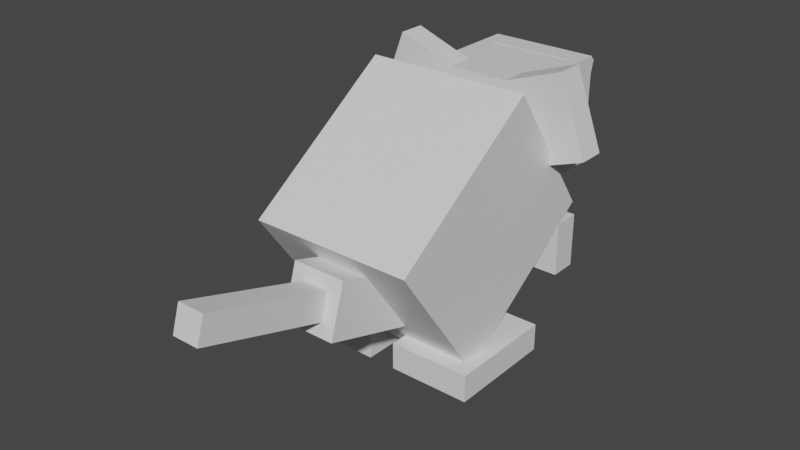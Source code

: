 # Source: raticate.blend  (saved by Blender 2.81.16; exported with 4.5.12 LTS)
import bpy
from mathutils import Matrix  # noqa: F401  (used for matrix-valued properties, if any)

bpy.ops.wm.read_factory_settings(use_empty=True)
scene = bpy.context.scene
scene.name = 'Scene'

# ---- collections
col_collection = bpy.data.collections.new('Collection'); scene.collection.children.link(col_collection)

# ---- materials (node trees are filled in below, after node groups)
mat_default_obj = bpy.data.materials.new('Default OBJ')
mat_default_obj.use_transparent_shadow = False

# ---- material node trees
mat_default_obj.use_nodes = True; mat_default_obj.node_tree.nodes.clear()
_N = mat_default_obj.node_tree.nodes; _L = mat_default_obj.node_tree.links
n0 = _N.new('ShaderNodeOutputMaterial'); n0.name = 'Material Output'; n0.location = (300, 300)
n1 = _N.new('ShaderNodeBsdfPrincipled'); n1.name = 'Principled BSDF'; n1.location = (10, 300)
n1.distribution = 'GGX'
n1.subsurface_method = 'BURLEY'
n1.inputs[3].default_value = 1.45
n1.inputs[27].default_value = (0.0, 0.0, 0.0, 1.0)
n1.inputs[28].default_value = 1.0
_L.new(n1.outputs[0], n0.inputs[0])
n0.is_active_output = True

# ---- world
world_world = bpy.data.worlds.new('World'); scene.world = world_world
world_world.use_nodes = True; world_world.node_tree.nodes.clear()
_N = world_world.node_tree.nodes; _L = world_world.node_tree.links
n0 = _N.new('ShaderNodeOutputWorld'); n0.name = 'World Output'; n0.location = (300, 300)
n1 = _N.new('ShaderNodeBackground'); n1.name = 'Background'; n1.location = (10, 300)
n1.inputs[0].default_value = (0.05088, 0.05088, 0.05088, 1.0)
_L.new(n1.outputs[0], n0.inputs[0])
n0.is_active_output = True
world_world.color = (0.05088, 0.05088, 0.05088)
world_world.use_sun_shadow = False
world_world.sun_shadow_jitter_overblur = 0.0

# ---- meshes
me_body = bpy.data.meshes.new('body')
me_body.from_pydata([(0.1875, -0.2791, 0.07164), (-0.1875, -0.2791, 0.07164), (-0.1875, -0.02812, -0.2867), (0.1875, -0.02812, -0.2867), (-0.1875, 0.02812, 0.2867), (0.1875, 0.02812, 0.2867), (0.1875, 0.2791, -0.07164), (-0.1875, 0.2791, -0.07164)], [], [(0, 1, 2, 3), (4, 5, 6, 7), (3, 2, 7, 6), (5, 4, 1, 0), (5, 0, 3, 6), (1, 4, 7, 2)])
_uv = me_body.uv_layers.new(name='UVMap')
_uv.uv.foreach_set('vector', [0.09375, 0.0, 0.1875, 0.0, 0.1875, 0.2188, 0.09375, 0.2188, 0.2812, 0.0, 0.375, 0.0, 0.375, 0.2188, 0.2812, 0.2188, 0.09375, 0.2188, 0.1875, 0.2188, 0.1875, 0.4062, 0.09375, 0.4062, 0.1875, 0.2188, 0.2812, 0.2188, 0.2812, 0.4062, 0.1875, 0.4062, 0.0, 0.0, 0.09375, 0.0, 0.09375, 0.2188, 0.0, 0.2188, 0.1875, 0.0, 0.2812, 0.0, 0.2812, 0.2188, 0.1875, 0.2188])
me_body.materials.append(mat_default_obj)
me_body.use_remesh_fix_poles = True
me_body.use_remesh_preserve_attributes = False
me_body.use_mirror_vertex_groups = False
me_body.update()
me_leftfoot = bpy.data.meshes.new('leftfoot')
me_leftfoot.from_pydata([(0.09375, -0.03125, -0.125), (-0.09375, -0.03125, -0.125), (-0.09375, 0.03125, -0.125), (0.09375, 0.03125, -0.125), (-0.09375, -0.03125, 0.125), (0.09375, -0.03125, 0.125), (0.09375, 0.03125, 0.125), (-0.09375, 0.03125, 0.125)], [], [(0, 1, 2, 3), (4, 5, 6, 7), (3, 2, 7, 6), (5, 4, 1, 0), (5, 0, 3, 6), (1, 4, 7, 2)])
_uv = me_leftfoot.uv_layers.new(name='UVMap')
_uv.uv.foreach_set('vector', [0.6875, 0.0, 0.7344, 0.0, 0.7344, 0.03125, 0.6875, 0.03125, 0.7969, 0.0, 0.8438, 0.0, 0.8438, 0.03125, 0.7969, 0.03125, 0.6875, 0.03125, 0.7344, 0.03125, 0.7344, 0.1562, 0.6875, 0.1562, 0.7344, 0.03125, 0.7812, 0.03125, 0.7812, 0.1562, 0.7344, 0.1562, 0.625, 0.0, 0.6875, 0.0, 0.6875, 0.03125, 0.625, 0.03125, 0.7344, 0.0, 0.7969, 0.0, 0.7969, 0.03125, 0.7344, 0.03125])
me_leftfoot.materials.append(mat_default_obj)
me_leftfoot.use_remesh_fix_poles = True
me_leftfoot.use_remesh_preserve_attributes = False
me_leftfoot.use_mirror_vertex_groups = False
me_leftfoot.update()
me_rightfoot = bpy.data.meshes.new('rightfoot')
me_rightfoot.from_pydata([(0.09375, -0.03125, -0.125), (-0.09375, -0.03125, -0.125), (-0.09375, 0.03125, -0.125), (0.09375, 0.03125, -0.125), (-0.09375, -0.03125, 0.125), (0.09375, -0.03125, 0.125), (0.09375, 0.03125, 0.125), (-0.09375, 0.03125, 0.125)], [], [(0, 1, 2, 3), (4, 5, 6, 7), (3, 2, 7, 6), (5, 4, 1, 0), (5, 0, 3, 6), (1, 4, 7, 2)])
_uv = me_rightfoot.uv_layers.new(name='UVMap')
_uv.uv.foreach_set('vector', [0.6875, 0.0, 0.7344, 0.0, 0.7344, 0.03125, 0.6875, 0.03125, 0.7969, 0.0, 0.8438, 0.0, 0.8438, 0.03125, 0.7969, 0.03125, 0.6875, 0.03125, 0.7344, 0.03125, 0.7344, 0.1562, 0.6875, 0.1562, 0.7344, 0.03125, 0.7812, 0.03125, 0.7812, 0.1562, 0.7344, 0.1562, 0.625, 0.0, 0.6875, 0.0, 0.6875, 0.03125, 0.625, 0.03125, 0.7344, 0.0, 0.7969, 0.0, 0.7969, 0.03125, 0.7344, 0.03125])
me_rightfoot.materials.append(mat_default_obj)
me_rightfoot.use_remesh_fix_poles = True
me_rightfoot.use_remesh_preserve_attributes = False
me_rightfoot.use_mirror_vertex_groups = False
me_rightfoot.update()
me_right_arm = bpy.data.meshes.new('right_arm')
me_right_arm.from_pydata([(0.0625, -0.125, -0.0625), (-0.0625, -0.125, -0.0625), (-0.0625, 0.0, -0.0625), (0.0625, 0.0, -0.0625), (-0.0625, -0.125, 0.0), (0.0625, -0.125, 0.0), (0.0625, 0.0, 0.0), (-0.0625, 0.0, 0.0)], [], [(0, 1, 2, 3), (4, 5, 6, 7), (3, 2, 7, 6), (5, 4, 1, 0), (5, 0, 3, 6), (1, 4, 7, 2)])
_uv = me_right_arm.uv_layers.new(name='UVMap')
_uv.uv.foreach_set('vector', [0.01562, 0.5625, 0.04688, 0.5625, 0.04688, 0.625, 0.01562, 0.625, 0.0625, 0.5625, 0.09375, 0.5625, 0.09375, 0.625, 0.0625, 0.625, 0.01562, 0.625, 0.04688, 0.625, 0.04688, 0.6562, 0.01562, 0.6562, 0.04688, 0.625, 0.07812, 0.625, 0.07812, 0.6562, 0.04688, 0.6562, 0.0, 0.5625, 0.01562, 0.5625, 0.01562, 0.625, 0.0, 0.625, 0.04688, 0.5625, 0.0625, 0.5625, 0.0625, 0.625, 0.04688, 0.625])
me_right_arm.materials.append(mat_default_obj)
me_right_arm.use_remesh_fix_poles = True
me_right_arm.use_remesh_preserve_attributes = False
me_right_arm.use_mirror_vertex_groups = False
me_right_arm.update()
me_leftarm = bpy.data.meshes.new('leftarm')
me_leftarm.from_pydata([(0.0625, -0.125, -0.0625), (-0.0625, -0.125, -0.0625), (-0.0625, 0.0, -0.0625), (0.0625, 0.0, -0.0625), (-0.0625, -0.125, 0.0), (0.0625, -0.125, 0.0), (0.0625, 0.0, 0.0), (-0.0625, 0.0, 0.0)], [], [(0, 1, 2, 3), (4, 5, 6, 7), (3, 2, 7, 6), (5, 4, 1, 0), (5, 0, 3, 6), (1, 4, 7, 2)])
_uv = me_leftarm.uv_layers.new(name='UVMap')
_uv.uv.foreach_set('vector', [0.01562, 0.4375, 0.04688, 0.4375, 0.04688, 0.5, 0.01562, 0.5, 0.0625, 0.4375, 0.09375, 0.4375, 0.09375, 0.5, 0.0625, 0.5, 0.01562, 0.5, 0.04688, 0.5, 0.04688, 0.5312, 0.01562, 0.5312, 0.04688, 0.5, 0.07812, 0.5, 0.07812, 0.5312, 0.04688, 0.5312, 0.0, 0.4375, 0.01562, 0.4375, 0.01562, 0.5, 0.0, 0.5, 0.04688, 0.4375, 0.0625, 0.4375, 0.0625, 0.5, 0.04688, 0.5])
me_leftarm.materials.append(mat_default_obj)
me_leftarm.use_remesh_fix_poles = True
me_leftarm.use_remesh_preserve_attributes = False
me_leftarm.use_mirror_vertex_groups = False
me_leftarm.update()
me_tail1 = bpy.data.meshes.new('tail1')
me_tail1.from_pydata([(0.0625, -0.09665, -0.1009), (-0.0625, -0.09665, -0.1009), (-0.0625, 0.02277, -0.1379), (0.0625, 0.02277, -0.1379), (-0.0625, -0.02277, 0.1379), (0.0625, -0.02277, 0.1379), (0.0625, 0.09665, 0.1009), (-0.0625, 0.09665, 0.1009)], [], [(0, 1, 2, 3), (4, 5, 6, 7), (3, 2, 7, 6), (5, 4, 1, 0), (5, 0, 3, 6), (1, 4, 7, 2)])
_uv = me_tail1.uv_layers.new(name='UVMap')
_uv.uv.foreach_set('vector', [0.6875, 0.1562, 0.7188, 0.1562, 0.7188, 0.2188, 0.6875, 0.2188, 0.7812, 0.1562, 0.8125, 0.1562, 0.8125, 0.2188, 0.7812, 0.2188, 0.6875, 0.2188, 0.7188, 0.2188, 0.7188, 0.3438, 0.6875, 0.3438, 0.7188, 0.2188, 0.75, 0.2188, 0.75, 0.3438, 0.7188, 0.3438, 0.625, 0.1562, 0.6875, 0.1562, 0.6875, 0.2188, 0.625, 0.2188, 0.7188, 0.1562, 0.7812, 0.1562, 0.7812, 0.2188, 0.7188, 0.2188])
me_tail1.materials.append(mat_default_obj)
me_tail1.use_remesh_fix_poles = True
me_tail1.use_remesh_preserve_attributes = False
me_tail1.use_mirror_vertex_groups = False
me_tail1.update()
me_tail2 = bpy.data.meshes.new('tail2')
me_tail2.from_pydata([(0.03125, -0.07603, -0.14), (-0.03125, -0.07603, -0.14), (-0.03125, -0.01632, -0.1585), (0.03125, -0.01632, -0.1585), (-0.03125, 0.01632, 0.1585), (0.03125, 0.01632, 0.1585), (0.03125, 0.07603, 0.14), (-0.03125, 0.07603, 0.14)], [], [(0, 1, 2, 3), (4, 5, 6, 7), (3, 2, 7, 6), (5, 4, 1, 0), (5, 0, 3, 6), (1, 4, 7, 2)])
_uv = me_tail2.uv_layers.new(name='UVMap')
_uv.uv.foreach_set('vector', [0.7031, 0.375, 0.7188, 0.375, 0.7188, 0.4062, 0.7031, 0.4062, 0.7969, 0.375, 0.8125, 0.375, 0.8125, 0.4062, 0.7969, 0.4062, 0.7031, 0.4062, 0.7188, 0.4062, 0.7188, 0.5625, 0.7031, 0.5625, 0.7188, 0.4062, 0.7344, 0.4062, 0.7344, 0.5625, 0.7188, 0.5625, 0.625, 0.375, 0.7031, 0.375, 0.7031, 0.4062, 0.625, 0.4062, 0.7188, 0.375, 0.7969, 0.375, 0.7969, 0.4062, 0.7188, 0.4062])
me_tail2.materials.append(mat_default_obj)
me_tail2.use_remesh_fix_poles = True
me_tail2.use_remesh_preserve_attributes = False
me_tail2.use_mirror_vertex_groups = False
me_tail2.update()
me_head = bpy.data.meshes.new('head')
me_head.from_pydata([(0.125, 0.0, -0.25), (-0.125, 0.0, -0.25), (-0.125, 0.25, -0.25), (0.125, 0.25, -0.25), (-0.125, 0.0, 1.49e-08), (0.125, 0.0, 1.49e-08), (0.125, 0.25, 1.49e-08), (-0.125, 0.25, 1.49e-08)], [], [(0, 1, 2, 3), (4, 5, 6, 7), (3, 2, 7, 6), (5, 4, 1, 0), (5, 0, 3, 6), (1, 4, 7, 2)])
_uv = me_head.uv_layers.new(name='UVMap')
_uv.uv.foreach_set('vector', [0.4375, 0.0, 0.5, 0.0, 0.5, 0.125, 0.4375, 0.125, 0.5625, 0.0, 0.625, 0.0, 0.625, 0.125, 0.5625, 0.125, 0.4375, 0.125, 0.5, 0.125, 0.5, 0.25, 0.4375, 0.25, 0.5, 0.125, 0.5625, 0.125, 0.5625, 0.25, 0.5, 0.25, 0.375, 0.0, 0.4375, 0.0, 0.4375, 0.125, 0.375, 0.125, 0.5, 0.0, 0.5625, 0.0, 0.5625, 0.125, 0.5, 0.125])
me_head.materials.append(mat_default_obj)
me_head.use_remesh_fix_poles = True
me_head.use_remesh_preserve_attributes = False
me_head.use_mirror_vertex_groups = False
me_head.update()
me_rightear = bpy.data.meshes.new('rightear')
me_rightear.from_pydata([(0.1202, -0.05603, -0.03125), (-0.05603, -0.1202, -0.03125), (-0.1202, 0.05603, -0.03125), (0.05603, 0.1202, -0.03125), (-0.05603, -0.1202, 0.03125), (0.1202, -0.05603, 0.03125), (0.05603, 0.1202, 0.03125), (-0.1202, 0.05603, 0.03125)], [], [(0, 1, 2, 3), (4, 5, 6, 7), (3, 2, 7, 6), (5, 4, 1, 0), (5, 0, 3, 6), (1, 4, 7, 2)])
_uv = me_rightear.uv_layers.new(name='UVMap')
_uv.uv.foreach_set('vector', [0.125, 0.4375, 0.1719, 0.4375, 0.1719, 0.5312, 0.125, 0.5312, 0.1875, 0.4375, 0.2344, 0.4375, 0.2344, 0.5312, 0.1875, 0.5312, 0.125, 0.5312, 0.1719, 0.5312, 0.1719, 0.5625, 0.125, 0.5625, 0.1719, 0.5312, 0.2188, 0.5312, 0.2188, 0.5625, 0.1719, 0.5625, 0.1094, 0.4375, 0.125, 0.4375, 0.125, 0.5312, 0.1094, 0.5312, 0.1719, 0.4375, 0.1875, 0.4375, 0.1875, 0.5312, 0.1719, 0.5312])
me_rightear.materials.append(mat_default_obj)
me_rightear.use_remesh_fix_poles = True
me_rightear.use_remesh_preserve_attributes = False
me_rightear.use_mirror_vertex_groups = False
me_rightear.update()
me_leftear = bpy.data.meshes.new('leftear')
me_leftear.from_pydata([(0.05603, -0.1202, -0.03125), (-0.1202, -0.05603, -0.03125), (-0.05603, 0.1202, -0.03125), (0.1202, 0.05603, -0.03125), (-0.1202, -0.05603, 0.03125), (0.05603, -0.1202, 0.03125), (0.1202, 0.05603, 0.03125), (-0.05603, 0.1202, 0.03125)], [], [(0, 1, 2, 3), (4, 5, 6, 7), (3, 2, 7, 6), (5, 4, 1, 0), (5, 0, 3, 6), (1, 4, 7, 2)])
_uv = me_leftear.uv_layers.new(name='UVMap')
_uv.uv.foreach_set('vector', [0.125, 0.5625, 0.1719, 0.5625, 0.1719, 0.6562, 0.125, 0.6562, 0.1875, 0.5625, 0.2344, 0.5625, 0.2344, 0.6562, 0.1875, 0.6562, 0.125, 0.6562, 0.1719, 0.6562, 0.1719, 0.6875, 0.125, 0.6875, 0.1719, 0.6562, 0.2188, 0.6562, 0.2188, 0.6875, 0.1719, 0.6875, 0.1094, 0.5625, 0.125, 0.5625, 0.125, 0.6562, 0.1094, 0.6562, 0.1719, 0.5625, 0.1875, 0.5625, 0.1875, 0.6562, 0.1719, 0.6562])
me_leftear.materials.append(mat_default_obj)
me_leftear.use_remesh_fix_poles = True
me_leftear.use_remesh_preserve_attributes = False
me_leftear.use_mirror_vertex_groups = False
me_leftear.update()
me_snout = bpy.data.meshes.new('snout')
me_snout.from_pydata([(0.09375, -0.1364, -0.0304), (-0.09375, -0.1364, -0.0304), (-0.09375, 0.1062, -0.09088), (0.09375, 0.1062, -0.09088), (-0.09375, -0.1062, 0.09088), (0.09375, -0.1062, 0.09088), (0.09375, 0.1364, 0.0304), (-0.09375, 0.1364, 0.0304)], [], [(0, 1, 2, 3), (4, 5, 6, 7), (3, 2, 7, 6), (5, 4, 1, 0), (5, 0, 3, 6), (1, 4, 7, 2)])
_uv = me_snout.uv_layers.new(name='UVMap')
_uv.uv.foreach_set('vector', [0.4062, 0.25, 0.4531, 0.25, 0.4531, 0.375, 0.4062, 0.375, 0.4844, 0.25, 0.5312, 0.25, 0.5312, 0.375, 0.4844, 0.375, 0.4062, 0.375, 0.4531, 0.375, 0.4531, 0.4375, 0.4062, 0.4375, 0.4531, 0.375, 0.5, 0.375, 0.5, 0.4375, 0.4531, 0.4375, 0.375, 0.25, 0.4062, 0.25, 0.4062, 0.375, 0.375, 0.375, 0.4531, 0.25, 0.4844, 0.25, 0.4844, 0.375, 0.4531, 0.375])
me_snout.materials.append(mat_default_obj)
me_snout.use_remesh_fix_poles = True
me_snout.use_remesh_preserve_attributes = False
me_snout.use_mirror_vertex_groups = False
me_snout.update()

# ---- objects
ob_body = bpy.data.objects.new('body', me_body)
ob_leftfoot = bpy.data.objects.new('leftfoot', me_leftfoot)
ob_rightfoot = bpy.data.objects.new('rightfoot', me_rightfoot)
ob_right_arm = bpy.data.objects.new('right_arm', me_right_arm)
ob_leftarm = bpy.data.objects.new('leftarm', me_leftarm)
ob_tail1 = bpy.data.objects.new('tail1', me_tail1)
ob_tail2 = bpy.data.objects.new('tail2', me_tail2)
ob_head = bpy.data.objects.new('head', me_head)
ob_rightear = bpy.data.objects.new('rightear', me_rightear)
ob_leftear = bpy.data.objects.new('leftear', me_leftear)
ob_snout = bpy.data.objects.new('snout', me_snout)

# ---- transforms, parenting, visibility, modifiers, constraints
ob_body.location = (0.0, -0.05419, 0.3095)
ob_body.rotation_euler = (1.571, -0.0, 0.0)
ob_body.lineart.crease_threshold = 0.0
ob_leftfoot.parent = ob_body
ob_leftfoot.matrix_parent_inverse = Matrix(((1.0, 0.0, 0.0, -0.0), (0.0, -1.629e-07, 1.0, -0.3095), (-0.0, -1.0, -1.629e-07, -0.05419), (-0.0, 0.0, -0.0, 1.0)))
ob_leftfoot.location = (0.125, -0.06231, 0.03044)
ob_leftfoot.rotation_euler = (1.571, -0.0, 0.0)
ob_leftfoot.lineart.crease_threshold = 0.0
ob_rightfoot.parent = ob_body
ob_rightfoot.matrix_parent_inverse = Matrix(((1.0, 0.0, 0.0, -0.0), (0.0, -1.629e-07, 1.0, -0.3095), (-0.0, -1.0, -1.629e-07, -0.05419), (-0.0, 0.0, -0.0, 1.0)))
ob_rightfoot.location = (-0.125, -0.06231, 0.03044)
ob_rightfoot.rotation_euler = (1.571, -0.0, 0.0)
ob_rightfoot.lineart.crease_threshold = 0.0
ob_right_arm.parent = ob_body
ob_right_arm.matrix_parent_inverse = Matrix(((1.0, 0.0, 0.0, -0.0), (0.0, -1.629e-07, 1.0, -0.3095), (-0.0, -1.0, -1.629e-07, -0.05419), (-0.0, 0.0, -0.0, 1.0)))
ob_right_arm.location = (0.125, 0.1813, 0.2456)
ob_right_arm.rotation_euler = (1.571, -0.0, 0.0)
ob_right_arm.lineart.crease_threshold = 0.0
ob_leftarm.parent = ob_body
ob_leftarm.matrix_parent_inverse = Matrix(((1.0, 0.0, 0.0, -0.0), (0.0, -1.629e-07, 1.0, -0.3095), (-0.0, -1.0, -1.629e-07, -0.05419), (-0.0, 0.0, -0.0, 1.0)))
ob_leftarm.location = (-0.125, 0.1813, 0.2456)
ob_leftarm.rotation_euler = (1.571, -0.0, 0.0)
ob_leftarm.lineart.crease_threshold = 0.0
ob_tail1.parent = ob_body
ob_tail1.matrix_parent_inverse = Matrix(((1.0, 0.0, 0.0, -0.0), (0.0, -1.629e-07, 1.0, -0.3095), (-0.0, -1.0, -1.629e-07, -0.05419), (-0.0, 0.0, -0.0, 1.0)))
ob_tail1.location = (0.0, -0.2657, 0.2056)
ob_tail1.rotation_euler = (1.571, -0.0, 0.0)
ob_tail1.lineart.crease_threshold = 0.0
ob_tail2.parent = ob_tail1
ob_tail2.matrix_parent_inverse = Matrix(((1.0, 0.0, 0.0, -0.0), (0.0, -1.629e-07, 1.0, -0.2056), (-0.0, -1.0, -1.629e-07, -0.2657), (-0.0, 0.0, -0.0, 1.0)))
ob_tail2.location = (0.0, -0.5344, 0.2888)
ob_tail2.rotation_euler = (1.571, -0.0, 0.0)
ob_tail2.lineart.crease_threshold = 0.0
ob_head.parent = ob_body
ob_head.matrix_parent_inverse = Matrix(((1.0, 0.0, 0.0, -0.0), (0.0, -1.629e-07, 1.0, -0.3095), (-0.0, -1.0, -1.629e-07, -0.05419), (-0.0, 0.0, -0.0, 1.0)))
ob_head.location = (0.0, 0.125, 0.31)
ob_head.rotation_euler = (1.571, -0.0, 0.0)
ob_head.lineart.crease_threshold = 0.0
ob_rightear.parent = ob_head
ob_rightear.matrix_parent_inverse = Matrix(((1.0, 0.0, 0.0, -0.0), (0.0, -1.629e-07, 1.0, -0.31), (0.0, -1.0, -1.629e-07, 0.125), (-0.0, 0.0, -0.0, 1.0)))
ob_rightear.location = (0.1468, 0.1563, 0.4884)
ob_rightear.rotation_euler = (1.571, -0.0, 0.0)
ob_rightear.lineart.crease_threshold = 0.0
ob_leftear.parent = ob_head
ob_leftear.matrix_parent_inverse = Matrix(((1.0, 0.0, 0.0, -0.0), (0.0, -1.629e-07, 1.0, -0.31), (0.0, -1.0, -1.629e-07, 0.125), (-0.0, 0.0, -0.0, 1.0)))
ob_leftear.location = (-0.1468, 0.1563, 0.4884)
ob_leftear.rotation_euler = (1.571, -0.0, 0.0)
ob_leftear.lineart.crease_threshold = 0.0
ob_snout.parent = ob_head
ob_snout.matrix_parent_inverse = Matrix(((1.0, 0.0, 0.0, -0.0), (0.0, -1.629e-07, 1.0, -0.31), (0.0, -1.0, -1.629e-07, 0.125), (-0.0, 0.0, -0.0, 1.0)))
ob_snout.location = (0.0, 0.3478, 0.4245)
ob_snout.rotation_euler = (1.571, -0.0, 0.0)
ob_snout.lineart.crease_threshold = 0.0

# ---- collection membership
col_collection.objects.link(ob_body)
col_collection.objects.link(ob_leftfoot)
col_collection.objects.link(ob_rightfoot)
col_collection.objects.link(ob_right_arm)
col_collection.objects.link(ob_leftarm)
col_collection.objects.link(ob_tail1)
col_collection.objects.link(ob_tail2)
col_collection.objects.link(ob_head)
col_collection.objects.link(ob_rightear)
col_collection.objects.link(ob_leftear)
col_collection.objects.link(ob_snout)

# ---- scene / render settings (as saved in the file)
scene.frame_start = 1; scene.frame_end = 250; scene.frame_set(1)
scene.render.engine = 'BLENDER_EEVEE_NEXT'
scene.cycles.use_denoising = False
scene.cycles.samples = 128
scene.cycles.sampling_pattern = 'TABULATED_SOBOL'
scene.cycles.use_adaptive_sampling = False
scene.cycles.use_light_tree = False
scene.view_settings.view_transform = 'Filmic'
bpy.context.view_layer.update()

# ---- added for rendering (the .blend has no active camera and no usable light): camera, sun
cam_auto = bpy.data.cameras.new('AutoCamera')
cam_auto.lens = 50.0
cam_auto.sensor_width = 36.0
cam_auto.clip_end = 1000.0
ob_auto_camera = bpy.data.objects.new('AutoCamera', cam_auto)
scene.collection.objects.link(ob_auto_camera)
ob_auto_camera.location = (1.28774, -1.6724, 1.33409)
ob_auto_camera.rotation_euler = (1.09748, -7.21219e-08, 0.694738)
scene.camera = ob_auto_camera
light_auto_sun = bpy.data.lights.new('AutoSun', 'SUN')
light_auto_sun.energy = 3.0
light_auto_sun.angle = 0.0523599
ob_auto_sun = bpy.data.objects.new('AutoSun', light_auto_sun)
scene.collection.objects.link(ob_auto_sun)
ob_auto_sun.rotation_euler = (0.872665, 0.174533, 0.523599)
bpy.context.view_layer.update()
